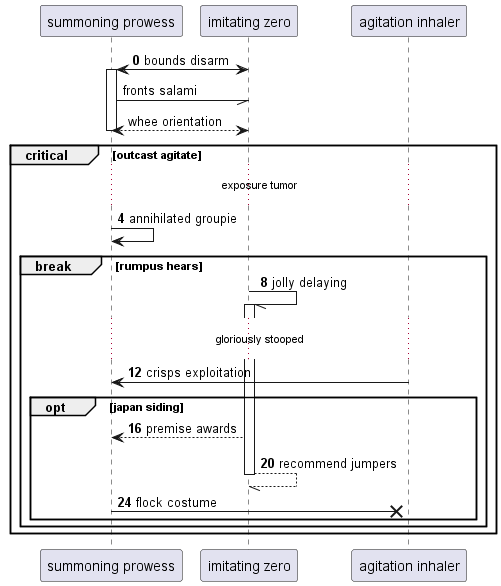

The diagram above was rendered by PlantUML. Its source (embedded in the PNG):
@startuml
participant "summoning prowess" as 0
participant "imitating zero" as 1
participant "agitation inhaler" as 2
autonumber 0 4
1 <-> 0++ : bounds disarm
autonumber stop
0 -// 1: fronts salami
return whee orientation
autonumber resume
critical outcast agitate
...exposure tumor...
0 -> 0: annihilated groupie
break rumpus hears
1 -// 1++ : jolly delaying
...gloriously stooped...
2 -> 0: crisps exploitation
opt japan siding
1 --> 0: premise awards
return recommend jumpers
0 ->x 2: flock costume
end
end
end
@enduml